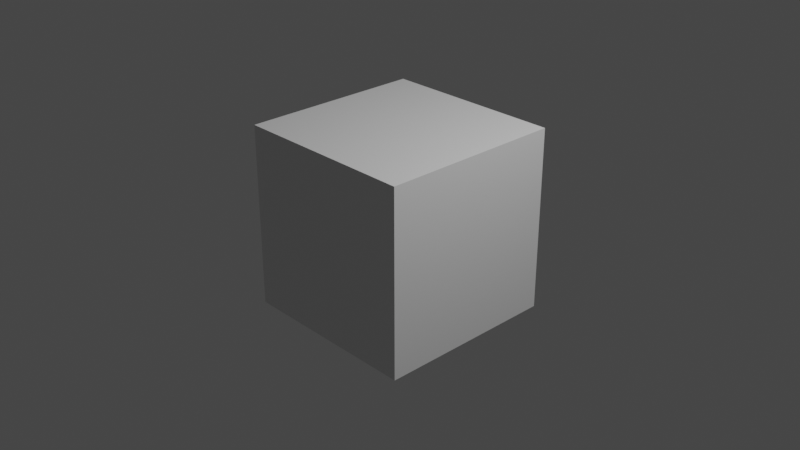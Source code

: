 # Source: practica.blend  (saved by Blender 2.92.15; exported with 4.5.12 LTS)
import bpy
from mathutils import Matrix  # noqa: F401  (used for matrix-valued properties, if any)

bpy.ops.wm.read_factory_settings(use_empty=True)
scene = bpy.context.scene
scene.name = 'Scene'

# ---- collections
col_collection = bpy.data.collections.new('Collection'); scene.collection.children.link(col_collection)

# ---- materials (node trees are filled in below, after node groups)
mat_material = bpy.data.materials.new('Material')
mat_material.alpha_threshold = 0.0
mat_material.use_transparent_shadow = False
mat_material.line_color = (0.0, 0.0, 0.0, 1.0)

# ---- material node trees
mat_material.use_nodes = True; mat_material.node_tree.nodes.clear()
_N = mat_material.node_tree.nodes; _L = mat_material.node_tree.links
n0 = _N.new('ShaderNodeOutputMaterial'); n0.name = 'Material Output'; n0.location = (300, 300)
n1 = _N.new('ShaderNodeBsdfPrincipled'); n1.name = 'Principled BSDF'; n1.location = (10, 300)
n1.distribution = 'GGX'
n1.subsurface_method = 'BURLEY'
n1.inputs[2].default_value = 0.4
n1.inputs[3].default_value = 1.45
n1.inputs[27].default_value = (0.0, 0.0, 0.0, 1.0)
n1.inputs[28].default_value = 1.0
_L.new(n1.outputs[0], n0.inputs[0])
n0.is_active_output = True

# ---- world
world_world = bpy.data.worlds.new('World'); scene.world = world_world
world_world.use_nodes = True; world_world.node_tree.nodes.clear()
_N = world_world.node_tree.nodes; _L = world_world.node_tree.links
n0 = _N.new('ShaderNodeOutputWorld'); n0.name = 'World Output'; n0.location = (300, 300)
n1 = _N.new('ShaderNodeBackground'); n1.name = 'Background'; n1.location = (10, 300)
n1.inputs[0].default_value = (0.05088, 0.05088, 0.05088, 1.0)
_L.new(n1.outputs[0], n0.inputs[0])
n0.is_active_output = True
world_world.color = (0.05088, 0.05088, 0.05088)
world_world.use_sun_shadow = False
world_world.sun_shadow_jitter_overblur = 0.0

# ---- cameras
cam_camera = bpy.data.cameras.new('Camera')
cam_camera.clip_end = 100.0
cam_camera.ortho_scale = 7.314

# ---- lights
light_light = bpy.data.lights.new('Light', 'POINT')
light_light.transmission_factor = 0.0
light_light.energy = 1000.0
light_light.shadow_soft_size = 0.1
light_light.shadow_maximum_resolution = 0.006
light_light.use_absolute_resolution = True

# ---- meshes
me_cube = bpy.data.meshes.new('Cube')
me_cube.from_pydata([(1.0, 1.0, 1.0), (1.0, 1.0, -1.0), (1.0, -1.0, 1.0), (1.0, -1.0, -1.0), (-1.0, 1.0, 1.0), (-1.0, 1.0, -1.0), (-1.0, -1.0, 1.0), (-1.0, -1.0, -1.0)], [], [(0, 4, 6, 2), (3, 2, 6, 7), (7, 6, 4, 5), (5, 1, 3, 7), (1, 0, 2, 3), (5, 4, 0, 1)])
_uv = me_cube.uv_layers.new(name='UVMap')
_uv.uv.foreach_set('vector', [0.625, 0.5, 0.875, 0.5, 0.875, 0.75, 0.625, 0.75, 0.375, 0.75, 0.625, 0.75, 0.625, 1.0, 0.375, 1.0, 0.375, 0.0, 0.625, 0.0, 0.625, 0.25, 0.375, 0.25, 0.125, 0.5, 0.375, 0.5, 0.375, 0.75, 0.125, 0.75, 0.375, 0.5, 0.625, 0.5, 0.625, 0.75, 0.375, 0.75, 0.375, 0.25, 0.625, 0.25, 0.625, 0.5, 0.375, 0.5])
me_cube.materials.append(mat_material)
me_cube.use_remesh_preserve_volume = False
me_cube.use_remesh_preserve_attributes = False
me_cube.use_mirror_vertex_groups = False
me_cube.update()

# ---- objects
ob_cube = bpy.data.objects.new('Cube', me_cube)
ob_light = bpy.data.objects.new('Light', light_light)
ob_camera = bpy.data.objects.new('Camera', cam_camera)

# ---- transforms, parenting, visibility, modifiers, constraints
ob_cube.location = (0.0, 0.0, 0.0)
ob_cube.lock_rotations_4d = False
ob_cube.empty_display_type = 'ARROWS'
ob_cube.lineart.crease_threshold = 0.0
ob_light.location = (4.076, 1.005, 5.904)
ob_light.rotation_euler = (0.6503, 0.05522, 1.866)
ob_light.lock_rotations_4d = False
ob_light.empty_display_type = 'ARROWS'
ob_light.color = (0.0, 0.0, 0.0, 0.0)
ob_light.lineart.crease_threshold = 0.0
ob_camera.location = (7.359, -6.926, 4.958)
ob_camera.rotation_euler = (1.109, 0.0, 0.8149)
ob_camera.lock_rotations_4d = False
ob_camera.empty_display_type = 'ARROWS'
ob_camera.color = (0.0, 0.0, 0.0, 0.0)
ob_camera.display_type = 'WIRE'
ob_camera.lineart.crease_threshold = 0.0

# ---- collection membership
col_collection.objects.link(ob_cube)
col_collection.objects.link(ob_light)
col_collection.objects.link(ob_camera)

# ---- scene / render settings (as saved in the file)
scene.camera = ob_camera
scene.frame_start = 1; scene.frame_end = 250; scene.frame_set(119)
scene.render.engine = 'BLENDER_EEVEE_NEXT'
scene.cycles.use_denoising = False
scene.cycles.samples = 128
scene.cycles.sampling_pattern = 'TABULATED_SOBOL'
scene.cycles.use_adaptive_sampling = False
scene.cycles.use_light_tree = False
scene.view_settings.view_transform = 'Filmic'
bpy.context.view_layer.update()
